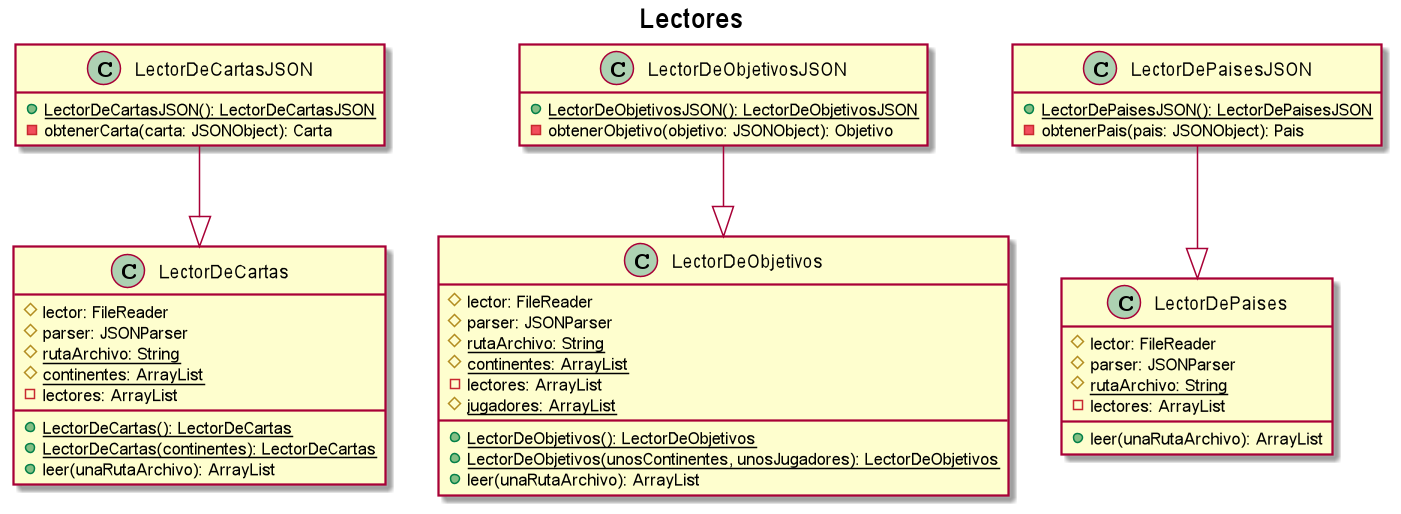

The diagram above was rendered by PlantUML. Its source (embedded in the PNG):
@startuml

title Lectores

hide empty members

class LectorDeCartas {
    # lector: FileReader
    # parser: JSONParser
    # {static} rutaArchivo: String
    # {static} continentes: ArrayList
    - lectores: ArrayList
    + {static} LectorDeCartas(): LectorDeCartas
    + {static} LectorDeCartas(continentes): LectorDeCartas
    + leer(unaRutaArchivo): ArrayList
}

class LectorDeObjetivos {
    # lector: FileReader
    # parser: JSONParser
    # {static} rutaArchivo: String
    # {static} continentes: ArrayList
    - lectores: ArrayList
    # {static} jugadores: ArrayList
    + {static} LectorDeObjetivos(): LectorDeObjetivos
    + {static} LectorDeObjetivos(unosContinentes, unosJugadores): LectorDeObjetivos
    + leer(unaRutaArchivo): ArrayList
}

class LectorDePaises {
    # lector: FileReader
    # parser: JSONParser
    # {static} rutaArchivo: String
    - lectores: ArrayList
    + leer(unaRutaArchivo): ArrayList
}

LectorDeCartasJSON --|> LectorDeCartas
LectorDeObjetivosJSON --|> LectorDeObjetivos
LectorDePaisesJSON --|> LectorDePaises

class LectorDeCartasJSON {
    + {static} LectorDeCartasJSON(): LectorDeCartasJSON
    - obtenerCarta(carta: JSONObject): Carta
}

class LectorDeObjetivosJSON {
    + {static} LectorDeObjetivosJSON(): LectorDeObjetivosJSON
    - obtenerObjetivo(objetivo: JSONObject): Objetivo
}

class LectorDePaisesJSON {
    + {static} LectorDePaisesJSON(): LectorDePaisesJSON
    - obtenerPais(pais: JSONObject): Pais
}

@enduml